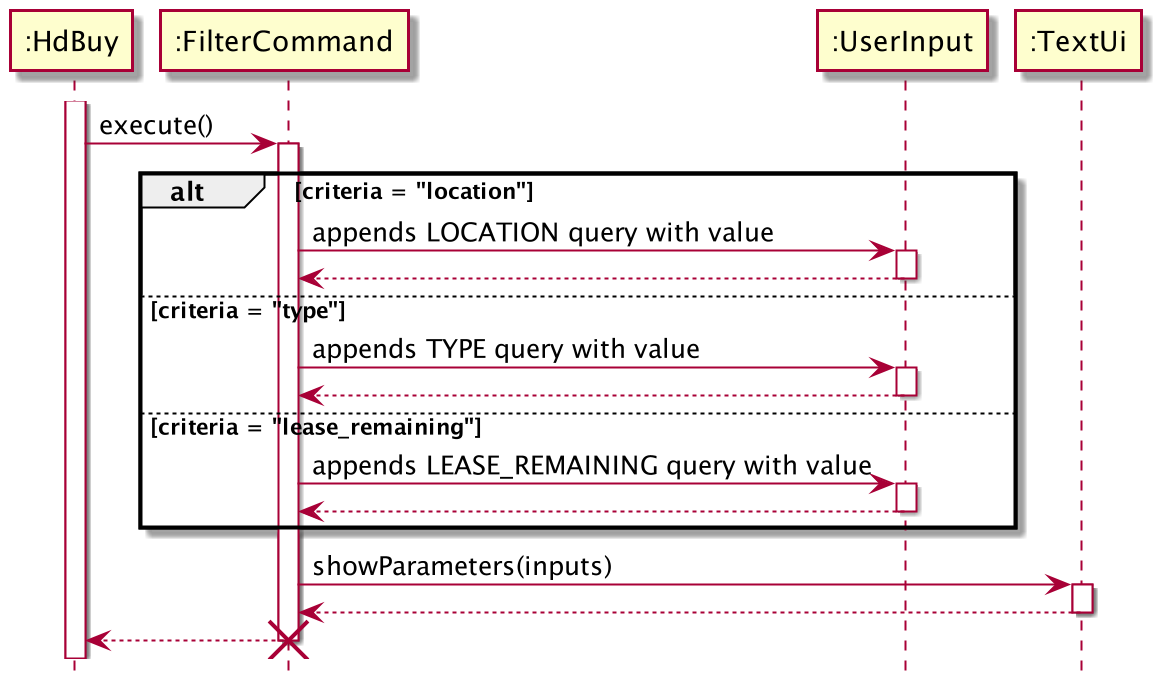

The diagram above was rendered by PlantUML. Its source (embedded in the PNG):
@startuml
'https://plantuml.com/sequence-diagram
hide footbox
activate ":HdBuy"
        ":HdBuy" -> ":FilterCommand":execute()
        activate ":FilterCommand"
        alt criteria = "location"
            ":FilterCommand" -> ":UserInput": appends LOCATION query with value
            activate ":UserInput"
            ":FilterCommand" <-- ":UserInput"
            deactivate ":UserInput"
        else criteria = "type"
            ":FilterCommand" -> ":UserInput": appends TYPE query with value
            activate ":UserInput"
            ":FilterCommand" <-- ":UserInput"
            deactivate ":UserInput"
        else criteria = "lease_remaining"
            ":FilterCommand" -> ":UserInput": appends LEASE_REMAINING query with value
            activate ":UserInput"
            ":FilterCommand" <-- ":UserInput"
            deactivate ":UserInput"
        end
        ":FilterCommand" -> ":TextUi": showParameters(inputs)
        activate ":TextUi"
        ":FilterCommand" <-- ":TextUi"
        deactivate ":TextUi"
        ":HdBuy" <-- ":FilterCommand"
        destroy ":FilterCommand"
@enduml